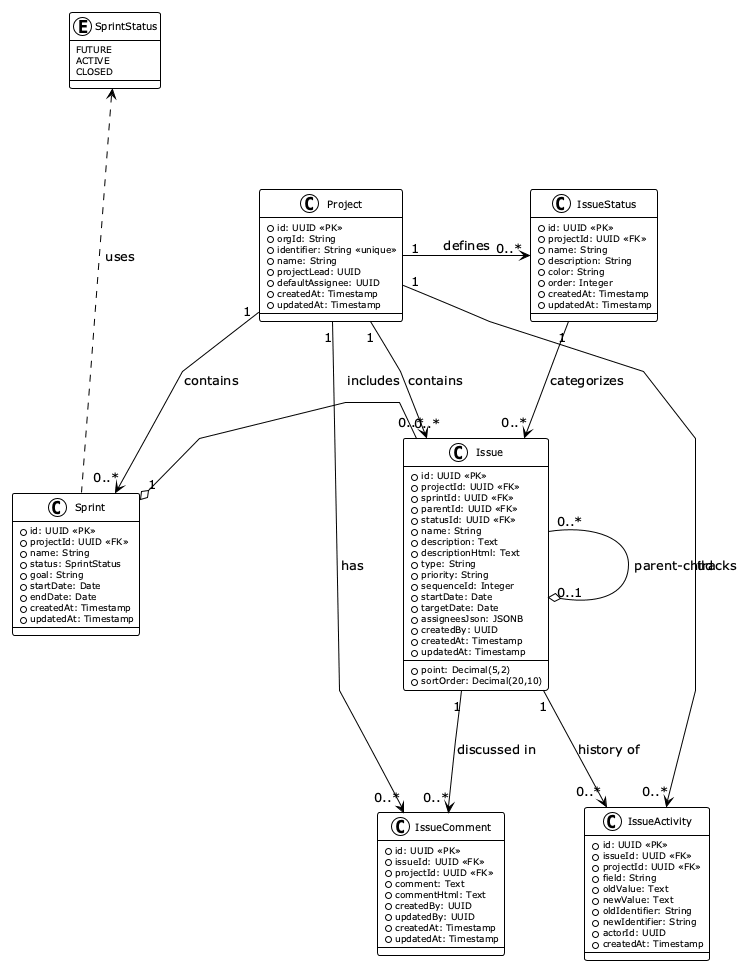

The diagram above was rendered by PlantUML. Its source (embedded in the PNG):
@startuml class_diagram
!theme plain
skinparam backgroundColor white
skinparam classAttributeFontSize 9
skinparam classFontSize 10
skinparam linetype polyline
skinparam nodesep 80
skinparam ranksep 100

' Enum
enum SprintStatus {
  FUTURE
  ACTIVE
  CLOSED
}

SprintStatus -[hidden]down- Project

' Main Entities
class Project {
  + id: UUID <<PK>>
  + orgId: String
  + identifier: String <<unique>>
  + name: String
  + projectLead: UUID
  + defaultAssignee: UUID
  + createdAt: Timestamp
  + updatedAt: Timestamp
}

class Sprint {
  + id: UUID <<PK>>
  + projectId: UUID <<FK>>
  + name: String
  + status: SprintStatus
  + goal: String
  + startDate: Date
  + endDate: Date
  + createdAt: Timestamp
  + updatedAt: Timestamp
}

class IssueStatus {
  + id: UUID <<PK>>
  + projectId: UUID <<FK>>
  + name: String
  + description: String
  + color: String
  + order: Integer
  + createdAt: Timestamp
  + updatedAt: Timestamp
}

class Issue {
  + id: UUID <<PK>>
  + projectId: UUID <<FK>>
  + sprintId: UUID <<FK>>
  + parentId: UUID <<FK>>
  + statusId: UUID <<FK>>
  + name: String
  + description: Text
  + descriptionHtml: Text
  + type: String
  + priority: String
  + point: Decimal(5,2)
  + sequenceId: Integer
  + sortOrder: Decimal(20,10)
  + startDate: Date
  + targetDate: Date
  + assigneesJson: JSONB
  + createdBy: UUID
  + createdAt: Timestamp
  + updatedAt: Timestamp
}

class IssueComment {
  + id: UUID <<PK>>
  + issueId: UUID <<FK>>
  + projectId: UUID <<FK>>
  + comment: Text
  + commentHtml: Text
  + createdBy: UUID
  + updatedBy: UUID
  + createdAt: Timestamp
  + updatedAt: Timestamp
}

class IssueActivity {
  + id: UUID <<PK>>
  + issueId: UUID <<FK>>
  + projectId: UUID <<FK>>
  + field: String
  + oldValue: Text
  + newValue: Text
  + oldIdentifier: String
  + newIdentifier: String
  + actorId: UUID
  + createdAt: Timestamp
}

' Layout hints
Project -[hidden]right- IssueStatus
Sprint -[hidden]right- Issue
IssueComment -[hidden]right- IssueActivity

' Relationships
Project "1" -down-> "0..*" Sprint : contains
Project "1" -down-> "0..*" IssueStatus : defines
Project "1" -down-> "0..*" Issue : contains
Project "1" -down-> "0..*" IssueComment : has
Project "1" -down-> "0..*" IssueActivity : tracks

Sprint "1" o-down- "0..*" Issue : includes
Sprint .up.> SprintStatus : uses

IssueStatus "1" -down-> "0..*" Issue : categorizes

Issue "1" -down-> "0..*" IssueComment : discussed in
Issue "1" -down-> "0..*" IssueActivity : history of
Issue "0..1" o-left- "0..*" Issue : parent-child

@enduml